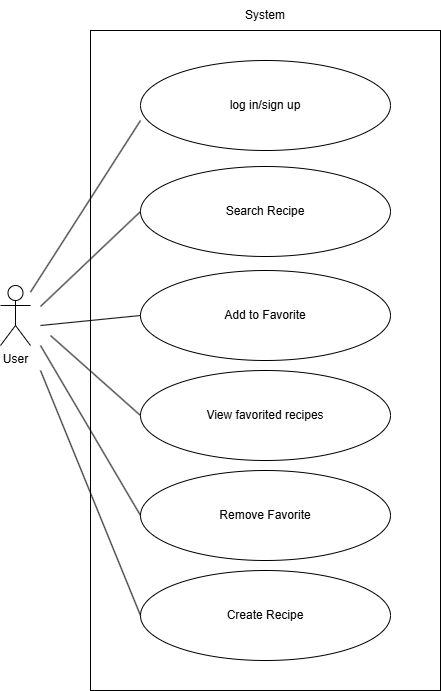

The diagram above was exported from draw.io. Its source (the exported page's mxGraphModel, read from the mxfile embedded in the PNG):
<mxGraphModel dx="1434" dy="738" grid="1" gridSize="10" guides="1" tooltips="1" connect="1" arrows="1" fold="1" page="1" pageScale="1" pageWidth="3300" pageHeight="4681" math="0" shadow="0">
  <root>
    <mxCell id="0" />
    <mxCell id="1" parent="0" />
    <mxCell id="iP-X0r0DFRvwdecfFIam-1" value="" style="rounded=0;whiteSpace=wrap;html=1;" parent="1" vertex="1">
      <mxGeometry x="600" y="100" width="350" height="660" as="geometry" />
    </mxCell>
    <mxCell id="iP-X0r0DFRvwdecfFIam-2" value="User" style="shape=umlActor;verticalLabelPosition=bottom;verticalAlign=top;html=1;outlineConnect=0;" parent="1" vertex="1">
      <mxGeometry x="510" y="355" width="30" height="60" as="geometry" />
    </mxCell>
    <mxCell id="iP-X0r0DFRvwdecfFIam-3" value="log in/sign up" style="ellipse;whiteSpace=wrap;html=1;" parent="1" vertex="1">
      <mxGeometry x="650" y="130" width="250" height="90" as="geometry" />
    </mxCell>
    <mxCell id="iP-X0r0DFRvwdecfFIam-4" value="&lt;span style=&quot;font-weight: normal;&quot;&gt;Search Recipe&lt;/span&gt;" style="ellipse;whiteSpace=wrap;html=1;fontStyle=1" parent="1" vertex="1">
      <mxGeometry x="650" y="236" width="250" height="90" as="geometry" />
    </mxCell>
    <mxCell id="iP-X0r0DFRvwdecfFIam-5" value="Add to Favorite" style="ellipse;whiteSpace=wrap;html=1;" parent="1" vertex="1">
      <mxGeometry x="650" y="340" width="250" height="90" as="geometry" />
    </mxCell>
    <mxCell id="iP-X0r0DFRvwdecfFIam-6" value="&lt;span style=&quot;font-weight: normal;&quot;&gt;View&amp;nbsp;&lt;span style=&quot;background-color: transparent; color: light-dark(rgb(0, 0, 0), rgb(255, 255, 255));&quot;&gt;favorited recipes&lt;/span&gt;&lt;/span&gt;" style="ellipse;whiteSpace=wrap;html=1;fontStyle=1" parent="1" vertex="1">
      <mxGeometry x="650" y="440" width="250" height="90" as="geometry" />
    </mxCell>
    <mxCell id="iP-X0r0DFRvwdecfFIam-7" value="Remove Favorite" style="ellipse;whiteSpace=wrap;html=1;" parent="1" vertex="1">
      <mxGeometry x="650" y="540" width="250" height="90" as="geometry" />
    </mxCell>
    <mxCell id="iP-X0r0DFRvwdecfFIam-8" value="Create Recipe" style="ellipse;whiteSpace=wrap;html=1;" parent="1" vertex="1">
      <mxGeometry x="650" y="640" width="250" height="90" as="geometry" />
    </mxCell>
    <mxCell id="iP-X0r0DFRvwdecfFIam-10" value="System" style="text;html=1;align=center;verticalAlign=middle;whiteSpace=wrap;rounded=0;" parent="1" vertex="1">
      <mxGeometry x="745" y="70" width="60" height="30" as="geometry" />
    </mxCell>
    <mxCell id="iP-X0r0DFRvwdecfFIam-11" value="" style="endArrow=none;html=1;rounded=0;entryX=0;entryY=0.667;entryDx=0;entryDy=0;entryPerimeter=0;" parent="1" source="iP-X0r0DFRvwdecfFIam-2" target="iP-X0r0DFRvwdecfFIam-3" edge="1">
      <mxGeometry width="50" height="50" relative="1" as="geometry">
        <mxPoint x="700" y="170" as="sourcePoint" />
        <mxPoint x="750" y="120" as="targetPoint" />
      </mxGeometry>
    </mxCell>
    <mxCell id="qmhIG7uBQWc9-Nv_19yh-2" value="" style="endArrow=none;html=1;rounded=0;exitX=0;exitY=0.5;exitDx=0;exitDy=0;" parent="1" source="iP-X0r0DFRvwdecfFIam-8" edge="1">
      <mxGeometry width="50" height="50" relative="1" as="geometry">
        <mxPoint x="640" y="660" as="sourcePoint" />
        <mxPoint x="550" y="440" as="targetPoint" />
        <Array as="points" />
      </mxGeometry>
    </mxCell>
    <mxCell id="SLRViZPxHTFFet8ZfZ_T-2" value="" style="endArrow=none;html=1;rounded=0;entryX=0;entryY=0.5;entryDx=0;entryDy=0;" parent="1" target="iP-X0r0DFRvwdecfFIam-4" edge="1">
      <mxGeometry width="50" height="50" relative="1" as="geometry">
        <mxPoint x="550" y="376" as="sourcePoint" />
        <mxPoint x="600" y="326" as="targetPoint" />
      </mxGeometry>
    </mxCell>
    <mxCell id="SLRViZPxHTFFet8ZfZ_T-3" value="" style="endArrow=none;html=1;rounded=0;entryX=0;entryY=0.5;entryDx=0;entryDy=0;" parent="1" target="iP-X0r0DFRvwdecfFIam-5" edge="1">
      <mxGeometry width="50" height="50" relative="1" as="geometry">
        <mxPoint x="550" y="395" as="sourcePoint" />
        <mxPoint x="650" y="300" as="targetPoint" />
      </mxGeometry>
    </mxCell>
    <mxCell id="SLRViZPxHTFFet8ZfZ_T-4" value="" style="endArrow=none;html=1;rounded=0;entryX=0;entryY=0.5;entryDx=0;entryDy=0;" parent="1" target="iP-X0r0DFRvwdecfFIam-6" edge="1">
      <mxGeometry width="50" height="50" relative="1" as="geometry">
        <mxPoint x="560" y="405" as="sourcePoint" />
        <mxPoint x="660" y="395" as="targetPoint" />
      </mxGeometry>
    </mxCell>
    <mxCell id="SLRViZPxHTFFet8ZfZ_T-5" value="" style="endArrow=none;html=1;rounded=0;entryX=0;entryY=0.5;entryDx=0;entryDy=0;" parent="1" target="iP-X0r0DFRvwdecfFIam-7" edge="1">
      <mxGeometry width="50" height="50" relative="1" as="geometry">
        <mxPoint x="550" y="415" as="sourcePoint" />
        <mxPoint x="640" y="495" as="targetPoint" />
      </mxGeometry>
    </mxCell>
  </root>
</mxGraphModel>